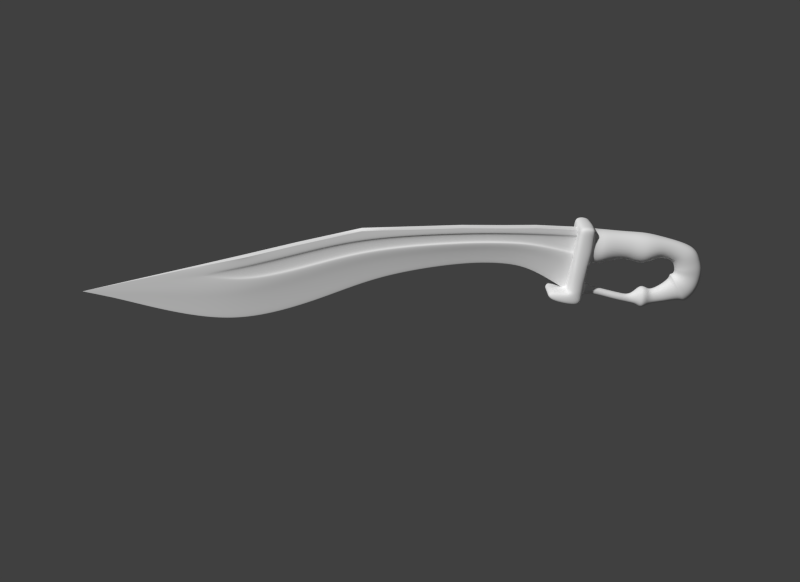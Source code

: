 # Source: falcata_simple.blend  (saved by Blender 2.58.1; exported with 4.5.12 LTS)
import bpy
from mathutils import Matrix  # noqa: F401  (used for matrix-valued properties, if any)

bpy.ops.wm.read_factory_settings(use_empty=True)
scene = bpy.context.scene
scene.name = 'Scene'

# ---- collections
col_collection_1 = bpy.data.collections.new('Collection 1'); scene.collection.children.link(col_collection_1)
col_collection_2 = bpy.data.collections.new('Collection 2'); scene.collection.children.link(col_collection_2)
col_collection_3 = bpy.data.collections.new('Collection 3'); scene.collection.children.link(col_collection_3)

# ---- world
world_world = bpy.data.worlds.new('World'); scene.world = world_world
world_world.color = (0.05088, 0.05088, 0.05088)
world_world.use_sun_shadow = False
world_world.sun_shadow_jitter_overblur = 0.0
world_world.cycles.sampling_method = 'MANUAL'
world_world.cycles.sample_map_resolution = 256

# ---- cameras
cam_camera = bpy.data.cameras.new('Camera')
cam_camera.clip_end = 100.0
cam_camera.lens = 35.0
cam_camera.ortho_scale = 7.314
cam_camera.dof.focus_distance = 0.0
cam_camera.dof.aperture_fstop = 128.0

# ---- meshes
me_plane = bpy.data.meshes.new('Plane')
me_plane.from_pydata([(1.0, 1.0, 0.0), (1.0, -1.0, 0.0), (-1.0, -1.0, 0.0), (-1.0, 1.0, 0.0)], [], [(0, 3, 2, 1)])
me_plane.use_remesh_preserve_volume = False
me_plane.use_remesh_preserve_attributes = False
me_plane.use_mirror_vertex_groups = False
me_plane.update()
me_grid_005 = bpy.data.meshes.new('Grid.005')
me_grid_005.from_pydata([(1.987, -2.444, 0.4926), (1.14, -2.444, 0.4926), (-8.223e-10, -2.444, 0.4926), (-1.14, -2.444, 0.4926), (-1.987, -2.444, 0.4926), (-1.987, -1.807, 0.4926), (-1.167, -1.807, 0.4926), (-8.223e-10, -1.807, 0.4926), (1.167, -1.807, 0.4926), (1.987, -1.807, 0.4926), (1.987, -1.566, 0.4926), (0.6238, -1.566, 0.4926), (-8.223e-10, -1.566, 0.4926), (-0.6238, -1.566, 0.4926), (-1.987, -1.566, 0.4926), (-1.987, -1.308, 0.4926), (-0.6238, -1.308, 0.4926), (-8.223e-10, -1.308, 0.4926), (0.6238, -1.308, 0.4926), (1.987, -1.308, 0.4926), (1.987, -0.6568, 0.4926), (1.14, -0.6568, 0.4926), (-8.223e-10, -0.6568, 0.4926), (-1.14, -0.6568, 0.4926), (-1.987, -0.6568, 0.4926), (-1.987, -0.08685, 0.4926), (-1.14, -0.08685, 0.4926), (-8.223e-10, -0.08685, 0.4926), (1.14, -0.08685, 0.4926), (1.987, -0.08685, 0.4926), (1.987, 0.6966, 0.4926), (1.14, 0.6966, 0.4926), (-8.223e-10, 0.6966, 0.4926), (-1.14, 0.6966, 0.4926), (-1.987, 0.6966, 0.4926), (-1.987, 1.579, 0.4926), (-1.14, 1.579, 0.4926), (-8.223e-10, 1.579, 0.4926), (1.14, 1.579, 0.4926), (1.987, 1.579, 0.4926), (1.987, 2.017, 0.4926), (1.14, 2.017, 0.4926), (-8.223e-10, 2.017, 0.4926), (-1.14, 2.017, 0.4926), (-1.987, 2.017, 0.4926), (-1.987, 2.017, -1.116), (-1.14, 2.017, -1.116), (-8.223e-10, 2.017, -1.116), (1.14, 2.017, -1.116), (1.987, 2.017, -1.116), (1.987, 1.579, -1.116), (1.068, 1.525, -1.116), (-9.632e-10, 1.723, -1.116), (-1.068, 1.525, -1.116), (-1.987, 1.579, -1.116), (-1.987, 0.6966, -1.116), (-1.562, 0.6958, -1.116), (1.562, 0.6958, -1.116), (1.987, 0.6966, -1.116), (1.987, -0.08685, -1.116), (1.072, -0.03779, -1.116), (-9.776e-10, -0.2418, -1.116), (-1.072, -0.03779, -1.116), (-1.987, -0.08685, -1.116), (-1.987, -0.6568, -1.116), (-0.8736, -0.6568, -1.116), (-8.223e-10, -0.6568, -1.116), (0.8736, -0.6568, -1.116), (1.987, -0.6568, -1.116), (1.987, -1.308, -1.116), (0.5906, -1.487, -1.116), (-1.121e-09, -1.382, -1.116), (-0.5906, -1.487, -1.116), (-1.987, -1.308, -1.116), (-1.987, -1.566, -1.116), (-0.7582, -1.731, -1.116), (0.7582, -1.731, -1.116), (1.987, -1.566, -1.116), (1.987, -1.807, -1.116), (0.591, -1.96, -1.116), (-1.13e-09, -2.065, -1.116), (-0.591, -1.96, -1.116), (-1.987, -1.807, -1.116), (-1.987, -2.444, -1.116), (-1.14, -2.444, -1.116), (-8.223e-10, -2.444, -1.116), (1.14, -2.444, -1.116), (1.987, -2.444, -1.116), (-0.359, -1.956, -2.576), (-6.864e-10, -2.019, -2.554), (0.359, -1.956, -2.576), (0.4605, -1.819, -2.624), (-0.4605, -1.819, -2.624), (-0.3588, -1.673, -2.676), (-6.809e-10, -1.61, -2.698), (0.3588, -1.673, -2.676), (-1.291, -0.04909, -2.299), (-1.178e-09, -0.2561, -2.299), (1.291, -0.04909, -2.299), (1.882, 0.6953, -2.299), (-1.882, 0.6953, -2.299), (-1.286, 1.537, -2.299), (-1.16e-09, 1.738, -2.299), (1.286, 1.537, -2.299), (1.061, 1.551, -3.756), (-9.576e-10, 1.717, -3.756), (-1.061, 1.551, -3.756), (-1.553, 0.8564, -3.756), (1.553, 0.8564, -3.756), (1.065, 0.2422, -3.756), (-9.718e-10, 0.07138, -3.756), (-1.065, 0.2422, -3.756), (-0.99, 0.3571, -5.402), (-9.03e-10, 0.1984, -5.402), (0.99, 0.3571, -5.402), (1.443, 0.9278, -5.402), (-1.443, 0.9278, -5.402), (-0.9863, 1.573, -5.402), (-8.898e-10, 1.727, -5.402), (0.9863, 1.573, -5.402), (1.199, 1.564, -7.025), (-1.082e-09, 1.751, -7.025), (-1.199, 1.564, -7.025), (-1.755, 0.7792, -7.025), (1.755, 0.7792, -7.025), (1.204, 0.0852, -7.025), (-1.098e-09, -0.1078, -7.025), (-1.204, 0.0852, -7.025), (-0.8587, 0.5823, -8.415), (-7.832e-10, 0.4637, -8.394), (0.8587, 0.5823, -8.415), (1.252, 1.008, -8.49), (-1.252, 1.008, -8.49), (-0.8555, 1.49, -8.574), (-7.718e-10, 1.605, -8.594), (0.8555, 1.49, -8.574), (0.7186, 1.363, -10.1), (-6.483e-10, 1.477, -10.14), (-0.7186, 1.363, -10.1), (-1.051, 0.8886, -9.932), (1.051, 0.8886, -9.932), (0.7213, 0.4684, -9.784), (-6.579e-10, 0.3516, -9.742), (-0.7213, 0.4684, -9.784), (0.3773, -1.797, -4.165), (-7.16e-10, -1.731, -4.189), (-0.3773, -1.797, -4.165), (-0.4843, -1.951, -4.111), (0.4843, -1.951, -4.111), (0.3775, -2.094, -4.06), (-7.218e-10, -2.161, -4.037), (-0.3775, -2.094, -4.06), (-0.3906, -2.218, -5.397), (-7.469e-10, -2.286, -5.372), (0.3906, -2.218, -5.397), (0.5012, -2.069, -5.449), (-0.5012, -2.069, -5.449), (-0.3904, -1.91, -5.505), (-7.409e-10, -1.841, -5.529), (0.3904, -1.91, -5.505), (0.2874, -1.971, -6.592), (-5.453e-10, -1.898, -6.592), (-0.2874, -1.971, -6.592), (-0.3689, -2.142, -6.592), (0.3689, -2.142, -6.592), (0.2875, -2.302, -6.592), (-5.497e-10, -2.376, -6.592), (-0.2875, -2.302, -6.592), (-0.5942, -2.277, -7.329), (-1.136e-09, -2.43, -7.329), (0.5942, -2.277, -7.329), (0.7623, -1.946, -7.329), (-0.7623, -1.946, -7.329), (-0.5938, -1.593, -7.329), (-1.127e-09, -1.441, -7.329), (0.5938, -1.593, -7.329), (0.8229, -1.485, -7.714), (-1.562e-09, -1.276, -7.678), (-0.8229, -1.485, -7.714), (-1.056, -1.973, -7.8), (1.056, -1.973, -7.8), (0.8234, -2.43, -7.879), (-1.574e-09, -2.641, -7.916), (-0.8234, -2.43, -7.879), (-0.7355, -2.356, -8.326), (-1.406e-09, -2.545, -8.359), (0.7355, -2.356, -8.326), (0.9435, -1.948, -8.255), (-0.9435, -1.948, -8.255), (-0.735, -1.512, -8.179), (-1.395e-09, -1.326, -8.146), (0.735, -1.512, -8.179), (0.502, -1.614, -8.719), (-9.527e-10, -1.491, -8.653), (-0.502, -1.614, -8.719), (-0.6444, -1.903, -8.874), (0.6444, -1.903, -8.874), (0.5023, -2.173, -9.019), (-9.604e-10, -2.298, -9.086), (-0.5023, -2.173, -9.019), (-0.6481, -2.02, -10.26), (-1.239e-09, -2.177, -10.38), (0.6481, -2.02, -10.26), (0.8315, -1.681, -10.02), (-0.8315, -1.681, -10.02), (-0.6477, -1.319, -9.753), (-1.229e-09, -1.163, -9.64), (0.6477, -1.319, -9.753), (-0.7934, 0.3537, -10.39), (-7.237e-10, 0.2567, -10.16), (0.7934, 0.3537, -10.39), (1.157, 0.7028, -11.22), (-1.157, 0.7028, -11.22), (-0.7904, 1.097, -12.16), (-7.131e-10, 1.192, -12.39), (0.7904, 1.097, -12.16), (0.8921, -0.8756, -10.73), (-1.693e-09, -0.689, -10.47), (-0.8921, -0.8756, -10.73), (-1.145, -1.31, -11.34), (1.145, -1.31, -11.34), (0.8927, -1.717, -11.91), (-1.707e-09, -1.906, -12.18), (-0.8927, -1.717, -11.91), (0.7837, 0.5166, -12.89), (-7.07e-10, 0.5782, -13.15), (-0.7837, 0.5166, -12.89), (-1.147, 0.2594, -11.78), (1.147, 0.2594, -11.78), (0.7867, 0.03184, -10.81), (-7.175e-10, -0.03145, -10.54), (-0.7867, 0.03184, -10.81), (-0.8244, -0.1634, -10.95), (-7.519e-10, -0.1906, -10.64), (0.8244, -0.1634, -10.95), (1.202, -0.0654, -12.06), (-1.202, -0.0654, -12.06), (-0.8212, 0.04535, -13.32), (-7.409e-10, 0.07185, -13.62), (0.8212, 0.04535, -13.32), (-1.1, -1.868, -12.28), (-2.103e-09, -2.127, -12.64), (1.1, -1.868, -12.28), (1.411, -1.308, -11.5), (-1.411, -1.308, -11.5), (-1.099, -0.7097, -10.66), (-2.086e-09, -0.453, -10.3), (1.099, -0.7097, -10.66), (0.9768, -0.6221, -11.04), (-1.854e-09, -0.4814, -10.55), (-0.9768, -0.6221, -11.04), (-1.254, -0.9502, -12.17), (1.254, -0.9502, -12.17), (0.9774, -1.257, -13.24), (-1.869e-09, -1.399, -13.73), (-0.9774, -1.257, -13.24), (-0.8491, -0.4671, -13.38), (-2.317e-09, -0.4887, -13.87), (0.8491, -0.4671, -13.38), (1.089, -0.4204, -12.31), (-1.089, -0.4204, -12.31), (-0.8485, -0.3705, -11.17), (-2.303e-09, -0.3491, -10.68), (0.8485, -0.3705, -11.17), (1.518, -1.807, 2.55), (0.7775, -1.807, 2.55), (2.016e-09, -1.807, 2.55), (-0.7775, -1.807, 2.55), (-1.518, -1.807, 2.55), (-1.518, -2.321, 2.55), (-0.7592, -2.321, 2.55), (2.016e-09, -2.321, 2.55), (0.7592, -2.321, 2.55), (1.518, -2.321, 2.55)], [], [(8, 9, 10, 11), (7, 8, 11, 12), (6, 7, 12, 13), (5, 6, 13, 14), (14, 13, 16, 15), (13, 12, 17, 16), (12, 11, 18, 17), (11, 10, 19, 18), (18, 19, 20, 21), (17, 18, 21, 22), (16, 17, 22, 23), (15, 16, 23, 24), (24, 23, 26, 25), (23, 22, 27, 26), (22, 21, 28, 27), (21, 20, 29, 28), (28, 29, 30, 31), (27, 28, 31, 32), (26, 27, 32, 33), (25, 26, 33, 34), (34, 33, 36, 35), (33, 32, 37, 36), (32, 31, 38, 37), (31, 30, 39, 38), (38, 39, 40, 41), (37, 38, 41, 42), (36, 37, 42, 43), (35, 36, 43, 44), (35, 44, 45, 54), (44, 43, 46, 45), (43, 42, 47, 46), (42, 41, 48, 47), (41, 40, 49, 48), (40, 39, 50, 49), (39, 30, 58, 50), (34, 35, 54, 55), (25, 34, 55, 63), (30, 29, 59, 58), (29, 20, 68, 59), (24, 25, 63, 64), (15, 24, 64, 73), (20, 19, 69, 68), (19, 10, 77, 69), (14, 15, 73, 74), (5, 14, 74, 82), (10, 9, 78, 77), (9, 0, 87, 78), (4, 5, 82, 83), (3, 4, 83, 84), (2, 3, 84, 85), (1, 2, 85, 86), (0, 1, 86, 87), (81, 84, 83, 82), (80, 85, 84, 81), (79, 86, 85, 80), (78, 87, 86, 79), (77, 78, 79, 76), (75, 81, 82, 74), (72, 75, 74, 73), (69, 77, 76, 70), (68, 69, 70, 67), (67, 70, 71, 66), (66, 71, 72, 65), (65, 72, 73, 64), (62, 65, 64, 63), (61, 66, 65, 62), (60, 67, 66, 61), (59, 68, 67, 60), (58, 59, 60, 57), (56, 62, 63, 55), (53, 56, 55, 54), (50, 58, 57, 51), (49, 50, 51, 48), (48, 51, 52, 47), (47, 52, 53, 46), (46, 53, 54, 45), (71, 70, 95, 94), (70, 76, 91, 95), (72, 71, 94, 93), (75, 72, 93, 92), (81, 75, 92, 88), (76, 79, 90, 91), (79, 80, 89, 90), (80, 81, 88, 89), (52, 51, 103, 102), (51, 57, 99, 103), (53, 52, 102, 101), (56, 53, 101, 100), (62, 56, 100, 96), (57, 60, 98, 99), (60, 61, 97, 98), (61, 62, 96, 97), (97, 96, 111, 110), (98, 97, 110, 109), (99, 98, 109, 108), (96, 100, 107, 111), (100, 101, 106, 107), (101, 102, 105, 106), (103, 99, 108, 104), (102, 103, 104, 105), (105, 104, 119, 118), (104, 108, 115, 119), (106, 105, 118, 117), (107, 106, 117, 116), (111, 107, 116, 112), (108, 109, 114, 115), (109, 110, 113, 114), (110, 111, 112, 113), (113, 112, 127, 126), (114, 113, 126, 125), (115, 114, 125, 124), (112, 116, 123, 127), (116, 117, 122, 123), (117, 118, 121, 122), (119, 115, 124, 120), (118, 119, 120, 121), (121, 120, 135, 134), (120, 124, 131, 135), (122, 121, 134, 133), (123, 122, 133, 132), (127, 123, 132, 128), (124, 125, 130, 131), (125, 126, 129, 130), (126, 127, 128, 129), (129, 128, 143, 142), (130, 129, 142, 141), (131, 130, 141, 140), (128, 132, 139, 143), (132, 133, 138, 139), (133, 134, 137, 138), (135, 131, 140, 136), (134, 135, 136, 137), (89, 88, 151, 150), (90, 89, 150, 149), (91, 90, 149, 148), (88, 92, 147, 151), (92, 93, 146, 147), (93, 94, 145, 146), (95, 91, 148, 144), (94, 95, 144, 145), (145, 144, 159, 158), (144, 148, 155, 159), (146, 145, 158, 157), (147, 146, 157, 156), (151, 147, 156, 152), (148, 149, 154, 155), (149, 150, 153, 154), (150, 151, 152, 153), (153, 152, 167, 166), (154, 153, 166, 165), (155, 154, 165, 164), (152, 156, 163, 167), (156, 157, 162, 163), (157, 158, 161, 162), (159, 155, 164, 160), (158, 159, 160, 161), (161, 160, 175, 174), (160, 164, 171, 175), (162, 161, 174, 173), (163, 162, 173, 172), (167, 163, 172, 168), (164, 165, 170, 171), (165, 166, 169, 170), (166, 167, 168, 169), (169, 168, 183, 182), (170, 169, 182, 181), (171, 170, 181, 180), (168, 172, 179, 183), (172, 173, 178, 179), (173, 174, 177, 178), (175, 171, 180, 176), (174, 175, 176, 177), (177, 176, 191, 190), (176, 180, 187, 191), (178, 177, 190, 189), (179, 178, 189, 188), (183, 179, 188, 184), (180, 181, 186, 187), (181, 182, 185, 186), (182, 183, 184, 185), (185, 184, 199, 198), (186, 185, 198, 197), (187, 186, 197, 196), (184, 188, 195, 199), (188, 189, 194, 195), (189, 190, 193, 194), (191, 187, 196, 192), (190, 191, 192, 193), (193, 192, 207, 206), (192, 196, 203, 207), (194, 193, 206, 205), (195, 194, 205, 204), (199, 195, 204, 200), (196, 197, 202, 203), (197, 198, 201, 202), (198, 199, 200, 201), (137, 136, 215, 214), (136, 140, 211, 215), (138, 137, 214, 213), (139, 138, 213, 212), (143, 139, 212, 208), (140, 141, 210, 211), (141, 142, 209, 210), (142, 143, 208, 209), (201, 200, 223, 222), (202, 201, 222, 221), (203, 202, 221, 220), (200, 204, 219, 223), (204, 205, 218, 219), (205, 206, 217, 218), (207, 203, 220, 216), (206, 207, 216, 217), (209, 208, 231, 230), (210, 209, 230, 229), (211, 210, 229, 228), (208, 212, 227, 231), (212, 213, 226, 227), (213, 214, 225, 226), (215, 211, 228, 224), (214, 215, 224, 225), (225, 224, 239, 238), (224, 228, 235, 239), (226, 225, 238, 237), (227, 226, 237, 236), (231, 227, 236, 232), (228, 229, 234, 235), (229, 230, 233, 234), (230, 231, 232, 233), (217, 216, 247, 246), (216, 220, 243, 247), (218, 217, 246, 245), (219, 218, 245, 244), (223, 219, 244, 240), (220, 221, 242, 243), (221, 222, 241, 242), (222, 223, 240, 241), (241, 240, 255, 254), (242, 241, 254, 253), (243, 242, 253, 252), (240, 244, 251, 255), (244, 245, 250, 251), (245, 246, 249, 250), (247, 243, 252, 248), (246, 247, 248, 249), (249, 248, 263, 262), (248, 252, 259, 263), (250, 249, 262, 261), (251, 250, 261, 260), (255, 251, 260, 256), (252, 253, 258, 259), (253, 254, 257, 258), (254, 255, 256, 257), (235, 259, 258, 239), (238, 239, 258, 257), (237, 238, 257, 256), (236, 237, 256, 260), (232, 236, 260, 261), (234, 263, 259, 235), (233, 262, 263, 234), (232, 261, 262, 233), (9, 8, 265, 264), (0, 9, 264, 273), (8, 7, 266, 265), (7, 6, 267, 266), (5, 4, 269, 268), (6, 5, 268, 267), (4, 3, 270, 269), (3, 2, 271, 270), (2, 1, 272, 271), (1, 0, 273, 272), (269, 270, 267, 268), (270, 271, 266, 267), (271, 272, 265, 266), (272, 273, 264, 265)])
me_grid_005.use_remesh_preserve_volume = False
me_grid_005.use_remesh_preserve_attributes = False
me_grid_005.use_mirror_vertex_groups = False
me_grid_005.update()
me_mesh = bpy.data.meshes.new('Mesh')
me_mesh.from_pydata([(0.509, 2.933, -0.3994), (0.5097, 2.2, -0.3352), (0.3068, 2.185, -0.3339), (0.3067, 0.361, -0.1744), (0.51, 0.3478, -0.1732), (0.439, -0.539, -0.09556), (0.2963, -1.407, -0.01961), (0.1271, -3.023, 0.1217), (-1.092e-05, -4.647, 0.2639), (-0.1272, -3.023, 0.1217), (-0.2964, -1.407, -0.01961), (-0.4391, -0.539, -0.09556), (-0.51, 0.3478, -0.1732), (-0.3068, 0.361, -0.1744), (-0.3066, 2.185, -0.3339), (-0.5097, 2.2, -0.3352), (-0.509, 2.933, -0.3994), (-0.509, 3.115, 3.83), (-0.5097, 2.408, 3.892), (-0.3066, 2.399, 3.893), (-0.3068, 1.36, 3.984), (-0.51, 1.352, 3.984), (-0.4391, 0.8287, 4.03), (-0.2964, 0.2571, 4.08), (-0.1272, -0.8069, 4.173), (-1.092e-05, -1.856, 4.265), (0.1271, -0.8069, 4.173), (0.2963, 0.2571, 4.08), (0.439, 0.8287, 4.03), (0.51, 1.352, 3.984), (0.3067, 1.36, 3.984), (0.3068, 2.399, 3.893), (0.5097, 2.408, 3.892), (0.509, 3.115, 3.83), (0.509, 3.078, 7.209), (0.5097, 2.455, 7.209), (0.3068, 2.447, 7.209), (0.3067, 1.532, 7.209), (0.51, 1.524, 7.209), (0.439, 1.063, 7.209), (0.2963, 0.5595, 7.209), (0.1271, -0.378, 7.209), (-1.092e-05, -1.303, 7.209), (-0.1272, -0.378, 7.209), (-0.2964, 0.5595, 7.209), (-0.4391, 1.063, 7.209), (-0.51, 1.524, 7.209), (-0.3068, 1.532, 7.209), (-0.3066, 2.447, 7.209), (-0.5097, 2.455, 7.209), (-0.509, 3.078, 7.209), (-0.509, 3.078, 11.68), (-0.5097, 2.455, 11.68), (-0.3066, 2.447, 11.68), (-0.3068, 1.532, 11.68), (-0.51, 1.524, 11.68), (-0.4391, 1.063, 11.68), (-0.2964, 0.5595, 11.68), (-0.1272, -0.378, 11.68), (-1.092e-05, -1.303, 11.68), (0.1271, -0.378, 11.68), (0.2963, 0.5595, 11.68), (0.439, 1.063, 11.68), (0.51, 1.524, 11.68), (0.3067, 1.532, 11.68), (0.3068, 2.447, 11.68), (0.5097, 2.455, 11.68), (0.509, 3.078, 11.68), (0.509, 2.697, 22.19), (0.5097, 1.896, 21.92), (0.3068, 1.885, 21.91), (0.3067, 0.7074, 21.51), (0.51, 0.6975, 21.51), (0.439, 0.1044, 21.31), (0.2963, -0.5439, 21.09), (0.1271, -1.751, 20.68), (-1.092e-05, -2.94, 20.28), (-0.1272, -1.751, 20.68), (-0.2964, -0.5439, 21.09), (-0.4391, 0.1044, 21.31), (-0.51, 0.6975, 21.51), (-0.3068, 0.7074, 21.51), (-0.3066, 1.885, 21.91), (-0.5097, 1.896, 21.92), (-0.509, 2.697, 22.19), (-0.509, 1.068, 29.09), (-0.5097, 0.07293, 28.74), (-0.3066, 0.05906, 28.73), (-0.3068, -1.404, 28.22), (-0.51, -1.416, 28.22), (-0.4391, -2.153, 27.96), (-0.2964, -2.958, 27.68), (-0.1272, -4.457, 27.15), (-1.092e-05, -5.935, 26.63), (0.1271, -4.457, 27.15), (0.2963, -2.958, 27.68), (0.439, -2.153, 27.96), (0.51, -1.416, 28.22), (0.3067, -1.404, 28.22), (0.3068, 0.05906, 28.73), (0.5097, 0.07293, 28.74), (0.509, 1.068, 29.09), (0.509, -0.3964, 34.87), (0.5097, -1.542, 34.77), (0.439, -4.105, 34.53), (-0.1272, -6.759, 34.29), (-0.4391, -4.105, 34.53), (-0.51, -3.048, 34.61), (-0.3068, -3.034, 34.61), (-0.509, -0.3964, 34.87), (-0.5097, -1.542, 34.77), (-0.3066, -1.558, 34.77), (-0.2964, -5.032, 34.45), (-1.092e-05, -8.461, 34.14), (0.1271, -6.759, 34.29), (0.2963, -5.032, 34.45), (0.51, -3.048, 34.61), (0.3067, -3.034, 34.61), (0.3068, -1.558, 34.77), (0.2635, -1.576, 39.96), (0.2639, -2.548, 40.05), (0.2273, -4.566, 40.23), (0.1534, -5.51, 40.3), (0.06583, -6.975, 40.43), (-9.464e-06, -8.419, 40.55), (-0.06585, -6.975, 40.43), (-0.1535, -5.51, 40.3), (-0.2273, -4.566, 40.23), (-0.2639, -2.548, 40.05), (-0.2636, -1.576, 39.96), (-2.51e-08, -4.666, 52.99)], [], [(8, 7, 26, 25), (2, 1, 32, 31), (14, 13, 20, 19), (11, 10, 23, 22), (5, 4, 29, 28), (6, 5, 28, 27), (16, 0, 33, 17), (16, 15, 18, 17), (4, 3, 30, 29), (12, 11, 22, 21), (13, 12, 21, 20), (3, 2, 31, 30), (1, 0, 33, 32), (15, 14, 19, 18), (10, 9, 24, 23), (9, 8, 25, 24), (7, 6, 27, 26), (26, 27, 40, 41), (24, 25, 42, 43), (23, 24, 43, 44), (18, 19, 48, 49), (32, 33, 34, 35), (30, 31, 36, 37), (20, 21, 46, 47), (21, 22, 45, 46), (29, 30, 37, 38), (17, 18, 49, 50), (17, 33, 34, 50), (27, 28, 39, 40), (28, 29, 38, 39), (22, 23, 44, 45), (19, 20, 47, 48), (31, 32, 35, 36), (25, 26, 41, 42), (42, 41, 60, 59), (36, 35, 66, 65), (48, 47, 54, 53), (45, 44, 57, 56), (39, 38, 63, 62), (40, 39, 62, 61), (50, 34, 67, 51), (50, 49, 52, 51), (38, 37, 64, 63), (46, 45, 56, 55), (47, 46, 55, 54), (37, 36, 65, 64), (35, 34, 67, 66), (49, 48, 53, 52), (44, 43, 58, 57), (43, 42, 59, 58), (41, 40, 61, 60), (60, 61, 74, 75), (58, 59, 76, 77), (57, 58, 77, 78), (52, 53, 82, 83), (66, 67, 68, 69), (64, 65, 70, 71), (54, 55, 80, 81), (55, 56, 79, 80), (63, 64, 71, 72), (51, 52, 83, 84), (51, 67, 68, 84), (61, 62, 73, 74), (62, 63, 72, 73), (56, 57, 78, 79), (53, 54, 81, 82), (65, 66, 69, 70), (59, 60, 75, 76), (76, 75, 94, 93), (70, 69, 100, 99), (82, 81, 88, 87), (79, 78, 91, 90), (73, 72, 97, 96), (74, 73, 96, 95), (84, 68, 101, 85), (84, 83, 86, 85), (72, 71, 98, 97), (80, 79, 90, 89), (81, 80, 89, 88), (71, 70, 99, 98), (69, 68, 101, 100), (83, 82, 87, 86), (78, 77, 92, 91), (77, 76, 93, 92), (75, 74, 95, 94), (94, 95, 115, 114), (92, 93, 113, 105), (91, 92, 105, 112), (86, 87, 111, 110), (100, 101, 102, 103), (98, 99, 118, 117), (88, 89, 107, 108), (89, 90, 106, 107), (97, 98, 117, 116), (85, 86, 110, 109), (85, 101, 102, 109), (95, 96, 104, 115), (96, 97, 116, 104), (90, 91, 112, 106), (87, 88, 108, 111), (99, 100, 103, 118), (93, 94, 114, 113), (114, 115, 122, 123), (105, 113, 124, 125), (112, 105, 125, 126), (110, 111, 128), (103, 102, 119, 120), (117, 118, 120), (108, 107, 128), (107, 106, 127, 128), (116, 117, 120), (109, 110, 128, 129), (109, 102, 119, 129), (104, 116, 120, 121), (111, 108, 128), (118, 103, 120), (113, 114, 123, 124), (124, 123, 130), (121, 120, 130), (127, 126, 130), (129, 119, 130), (129, 128, 130), (128, 127, 130), (120, 119, 130), (126, 125, 130), (125, 124, 130), (123, 122, 130), (122, 121, 130), (104, 121, 122, 115), (106, 112, 126, 127)])
me_mesh.use_remesh_preserve_volume = False
me_mesh.use_remesh_preserve_attributes = False
me_mesh.use_mirror_vertex_groups = False
me_mesh.update()

# ---- objects
ob_plane = bpy.data.objects.new('Plane', me_plane)
ob_camera = bpy.data.objects.new('Camera', cam_camera)
ob_mango = bpy.data.objects.new('Mango', me_grid_005)
ob_hoja = bpy.data.objects.new('Hoja', me_mesh)

# ---- transforms, parenting, visibility, modifiers, constraints
ob_plane.location = (0.0, 1.237e-07, -30.14)
ob_plane.scale = (1431.0, 1431.0, 1431.0)
ob_plane.hide_viewport = True
ob_plane.hide_render = True
ob_plane.lineart.crease_threshold = 0.0
ob_camera.location = (76.86, -3.245, 31.76)
ob_camera.rotation_euler = (1.132, -0.08783, 7.865)
ob_camera.lock_rotations_4d = False
ob_camera.empty_display_type = 'ARROWS'
ob_camera.color = (0.0, 0.0, 0.0, 0.0)
ob_camera.display_type = 'WIRE'
ob_camera.lineart.crease_threshold = 0.0
ob_mango.location = (3.397e-16, 17.42, 1.53)
ob_mango.rotation_euler = (1.571, -0.0, 0.0)
ob_mango.scale = (1.0, 2.0, 1.0)
ob_mango.lineart.crease_threshold = 0.0
_m = ob_mango.modifiers.new('Subsurf', 'SUBSURF')
_m.uv_smooth = 'PRESERVE_CORNERS'
_m.levels = 3
_m.render_levels = 3
_m.show_only_control_edges = False
ob_hoja.location = (1.092e-05, 16.78, 1.833)
ob_hoja.rotation_euler = (1.658, -0.0, 0.0)
ob_hoja.lineart.crease_threshold = 0.0
_m = ob_hoja.modifiers.new('Subsurf', 'SUBSURF')
_m.uv_smooth = 'PRESERVE_CORNERS'
_m.levels = 3
_m.render_levels = 4
_m.show_only_control_edges = False

# ---- collection membership
col_collection_1.objects.link(ob_plane)
col_collection_2.objects.link(ob_camera)
col_collection_3.objects.link(ob_mango)
col_collection_3.objects.link(ob_hoja)

# ---- scene / render settings (as saved in the file)
scene.camera = ob_camera
scene.frame_start = 1; scene.frame_end = 250; scene.frame_set(-461)
scene.render.engine = 'BLENDER_EEVEE_NEXT'
scene.render.image_settings.color_mode = 'RGB'
scene.render.image_settings.compression = 90
scene.render.resolution_x = 990
scene.render.resolution_y = 720
scene.render.dither_intensity = 0.0
scene.render.bake_margin = 2
scene.render.bake_bias = 0.0
scene.cycles.use_denoising = False
scene.cycles.samples = 10
scene.cycles.sampling_pattern = 'TABULATED_SOBOL'
scene.cycles.light_sampling_threshold = 0.0
scene.cycles.use_adaptive_sampling = False
scene.cycles.use_light_tree = False
scene.cycles.blur_glossy = 0.0
scene.cycles.volume_bounces = 1
scene.cycles.pixel_filter_type = 'GAUSSIAN'
scene.cycles.sample_clamp_indirect = 0.0
scene.view_settings.view_transform = 'Standard'
bpy.context.view_layer.update()

# ---- added for rendering (the .blend has no usable light): sun
light_auto_sun = bpy.data.lights.new('AutoSun', 'SUN')
light_auto_sun.energy = 3.0
light_auto_sun.angle = 0.0523599
ob_auto_sun = bpy.data.objects.new('AutoSun', light_auto_sun)
scene.collection.objects.link(ob_auto_sun)
ob_auto_sun.rotation_euler = (0.872665, 0.174533, 0.523599)
bpy.context.view_layer.update()
